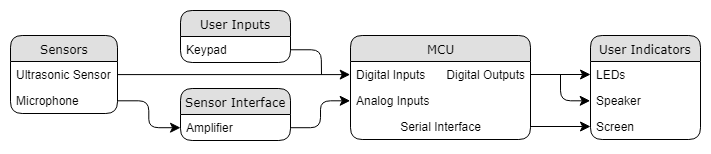

The diagram above was exported from draw.io. Its source (the exported page's mxGraphModel, read from the mxfile embedded in the PNG):
<mxGraphModel dx="981" dy="514" grid="1" gridSize="10" guides="1" tooltips="1" connect="1" arrows="1" fold="1" page="1" pageScale="1" pageWidth="1100" pageHeight="850" background="#ffffff" math="0" shadow="0">
  <root>
    <mxCell id="0" />
    <mxCell id="1" parent="0" />
    <mxCell id="21ea969265ad0168-6" value="Sensors" style="swimlane;html=1;fontStyle=0;childLayout=stackLayout;horizontal=1;startSize=26;fillColor=#e0e0e0;horizontalStack=0;resizeParent=1;resizeLast=0;collapsible=1;marginBottom=0;swimlaneFillColor=#ffffff;align=center;rounded=1;shadow=0;comic=0;labelBackgroundColor=none;strokeColor=#000000;strokeWidth=1;fontFamily=Verdana;fontSize=12;fontColor=#000000;" parent="1" vertex="1">
      <mxGeometry x="200" y="380" width="107" height="78" as="geometry" />
    </mxCell>
    <mxCell id="21ea969265ad0168-7" value="Ultrasonic Sensor" style="text;html=1;strokeColor=none;fillColor=none;spacingLeft=4;spacingRight=4;whiteSpace=wrap;overflow=hidden;rotatable=0;points=[[0,0.5],[1,0.5]];portConstraint=eastwest;" parent="21ea969265ad0168-6" vertex="1">
      <mxGeometry y="26" width="107" height="26" as="geometry" />
    </mxCell>
    <mxCell id="21ea969265ad0168-8" value="Microphone" style="text;html=1;strokeColor=none;fillColor=none;spacingLeft=4;spacingRight=4;whiteSpace=wrap;overflow=hidden;rotatable=0;points=[[0,0.5],[1,0.5]];portConstraint=eastwest;" parent="21ea969265ad0168-6" vertex="1">
      <mxGeometry y="52" width="107" height="26" as="geometry" />
    </mxCell>
    <mxCell id="21ea969265ad0168-10" value="Sensor Interface" style="swimlane;html=1;fontStyle=0;childLayout=stackLayout;horizontal=1;startSize=26;fillColor=#e0e0e0;horizontalStack=0;resizeParent=1;resizeLast=0;collapsible=1;marginBottom=0;swimlaneFillColor=#ffffff;align=center;rounded=1;shadow=0;comic=0;labelBackgroundColor=none;strokeColor=#000000;strokeWidth=1;fontFamily=Verdana;fontSize=12;fontColor=#000000;" parent="1" vertex="1">
      <mxGeometry x="370" y="433" width="110" height="52" as="geometry" />
    </mxCell>
    <mxCell id="21ea969265ad0168-11" value="Amplifier" style="text;html=1;strokeColor=none;fillColor=none;spacingLeft=4;spacingRight=4;whiteSpace=wrap;overflow=hidden;rotatable=0;points=[[0,0.5],[1,0.5]];portConstraint=eastwest;" parent="21ea969265ad0168-10" vertex="1">
      <mxGeometry y="26" width="110" height="26" as="geometry" />
    </mxCell>
    <mxCell id="21ea969265ad0168-14" value="MCU" style="swimlane;html=1;fontStyle=0;childLayout=stackLayout;horizontal=1;startSize=26;fillColor=#e0e0e0;horizontalStack=0;resizeParent=1;resizeLast=0;collapsible=1;marginBottom=0;swimlaneFillColor=#ffffff;align=center;rounded=1;shadow=0;comic=0;labelBackgroundColor=none;strokeColor=#000000;strokeWidth=1;fontFamily=Verdana;fontSize=12;fontColor=#000000;" parent="1" vertex="1">
      <mxGeometry x="540" y="380" width="180" height="104" as="geometry" />
    </mxCell>
    <mxCell id="FWfOecr6vTYzmZXP1Eo5-13" value="Digital Outputs" style="text;html=1;strokeColor=none;fillColor=none;spacingLeft=4;spacingRight=4;whiteSpace=wrap;overflow=hidden;rotatable=0;points=[[0,0.5],[1,0.5]];portConstraint=eastwest;align=right;" parent="21ea969265ad0168-14" vertex="1">
      <mxGeometry y="26" width="180" height="26" as="geometry" />
    </mxCell>
    <mxCell id="21ea969265ad0168-16" value="Analog Inputs" style="text;html=1;strokeColor=none;fillColor=none;spacingLeft=4;spacingRight=4;whiteSpace=wrap;overflow=hidden;rotatable=0;points=[[0,0.5],[1,0.5]];portConstraint=eastwest;" parent="21ea969265ad0168-14" vertex="1">
      <mxGeometry y="52" width="180" height="26" as="geometry" />
    </mxCell>
    <mxCell id="21ea969265ad0168-17" value="Serial Interface" style="text;html=1;strokeColor=none;fillColor=none;spacingLeft=4;spacingRight=4;whiteSpace=wrap;overflow=hidden;rotatable=0;points=[[0,0.5],[1,0.5]];portConstraint=eastwest;align=center;" parent="21ea969265ad0168-14" vertex="1">
      <mxGeometry y="78" width="180" height="26" as="geometry" />
    </mxCell>
    <mxCell id="21ea969265ad0168-22" value="User Inputs" style="swimlane;html=1;fontStyle=0;childLayout=stackLayout;horizontal=1;startSize=26;fillColor=#e0e0e0;horizontalStack=0;resizeParent=1;resizeLast=0;collapsible=1;marginBottom=0;swimlaneFillColor=#ffffff;align=center;rounded=1;shadow=0;comic=0;labelBackgroundColor=none;strokeColor=#000000;strokeWidth=1;fontFamily=Verdana;fontSize=12;fontColor=#000000;" parent="1" vertex="1">
      <mxGeometry x="370" y="355" width="110" height="52" as="geometry" />
    </mxCell>
    <mxCell id="21ea969265ad0168-23" value="Keypad" style="text;html=1;strokeColor=none;fillColor=none;spacingLeft=4;spacingRight=4;whiteSpace=wrap;overflow=hidden;rotatable=0;points=[[0,0.5],[1,0.5]];portConstraint=eastwest;" parent="21ea969265ad0168-22" vertex="1">
      <mxGeometry y="26" width="110" height="26" as="geometry" />
    </mxCell>
    <mxCell id="21ea969265ad0168-43" style="edgeStyle=orthogonalEdgeStyle;html=1;labelBackgroundColor=none;startFill=0;startSize=8;endFill=1;endSize=8;fontFamily=Verdana;fontSize=12;exitX=1;exitY=0.5;exitDx=0;exitDy=0;entryX=0;entryY=0.5;entryDx=0;entryDy=0;" parent="1" source="21ea969265ad0168-7" target="21ea969265ad0168-15" edge="1">
      <mxGeometry relative="1" as="geometry">
        <mxPoint x="480" y="575" as="targetPoint" />
        <mxPoint x="310" y="444" as="sourcePoint" />
      </mxGeometry>
    </mxCell>
    <mxCell id="21ea969265ad0168-49" style="edgeStyle=orthogonalEdgeStyle;html=1;exitX=1;exitY=0.75;labelBackgroundColor=none;startFill=0;startSize=8;endFill=1;endSize=8;fontFamily=Verdana;fontSize=12;entryX=0;entryY=0.5;entryDx=0;entryDy=0;exitDx=0;exitDy=0;" parent="1" source="21ea969265ad0168-10" target="21ea969265ad0168-16" edge="1">
      <mxGeometry relative="1" as="geometry">
        <mxPoint x="530" y="454" as="targetPoint" />
        <Array as="points" />
        <mxPoint x="480.1428571428571" y="418.8571428571429" as="sourcePoint" />
      </mxGeometry>
    </mxCell>
    <mxCell id="21ea969265ad0168-40" style="edgeStyle=orthogonalEdgeStyle;html=1;entryX=0;entryY=0.5;labelBackgroundColor=none;startFill=0;startSize=8;endFill=1;endSize=8;fontFamily=Verdana;fontSize=12;entryDx=0;entryDy=0;exitX=1;exitY=0.5;exitDx=0;exitDy=0;" parent="1" source="21ea969265ad0168-8" target="21ea969265ad0168-11" edge="1">
      <mxGeometry relative="1" as="geometry">
        <mxPoint x="307" y="524" as="sourcePoint" />
      </mxGeometry>
    </mxCell>
    <mxCell id="21ea969265ad0168-15" value="Digital Inputs" style="text;html=1;strokeColor=none;fillColor=none;spacingLeft=4;spacingRight=4;whiteSpace=wrap;overflow=hidden;rotatable=0;points=[[0,0.5],[1,0.5]];portConstraint=eastwest;" parent="1" vertex="1">
      <mxGeometry x="540" y="406" width="90" height="26" as="geometry" />
    </mxCell>
    <mxCell id="FWfOecr6vTYzmZXP1Eo5-15" style="html=1;labelBackgroundColor=none;startFill=0;startSize=8;endFill=1;endSize=8;fontFamily=Verdana;fontSize=12;rounded=1;entryX=0;entryY=0.5;entryDx=0;entryDy=0;exitX=1;exitY=0.5;exitDx=0;exitDy=0;" parent="1" source="FWfOecr6vTYzmZXP1Eo5-13" target="tNk72In8gsDeJDF6_uHT-2" edge="1">
      <mxGeometry relative="1" as="geometry">
        <mxPoint x="760" y="414" as="targetPoint" />
        <mxPoint x="730" y="419" as="sourcePoint" />
      </mxGeometry>
    </mxCell>
    <mxCell id="FWfOecr6vTYzmZXP1Eo5-19" value="" style="endArrow=none;html=1;exitX=1;exitY=0.5;exitDx=0;exitDy=0;edgeStyle=orthogonalEdgeStyle;jumpStyle=arc;" parent="1" source="21ea969265ad0168-23" edge="1">
      <mxGeometry width="50" height="50" relative="1" as="geometry">
        <mxPoint x="490" y="504" as="sourcePoint" />
        <mxPoint x="511" y="419" as="targetPoint" />
      </mxGeometry>
    </mxCell>
    <mxCell id="FWfOecr6vTYzmZXP1Eo5-30" value="" style="endArrow=classic;html=1;edgeStyle=orthogonalEdgeStyle;jumpStyle=arc;endFill=1;entryX=0;entryY=0.5;entryDx=0;entryDy=0;endSize=8;startSize=8;" parent="1" target="tNk72In8gsDeJDF6_uHT-3" edge="1">
      <mxGeometry width="50" height="50" relative="1" as="geometry">
        <mxPoint x="750" y="419" as="sourcePoint" />
        <mxPoint x="764.6428571428571" y="432.16666666666663" as="targetPoint" />
      </mxGeometry>
    </mxCell>
    <mxCell id="tNk72In8gsDeJDF6_uHT-1" value="User Indicators" style="swimlane;html=1;fontStyle=0;childLayout=stackLayout;horizontal=1;startSize=26;fillColor=#e0e0e0;horizontalStack=0;resizeParent=1;resizeLast=0;collapsible=1;marginBottom=0;swimlaneFillColor=#ffffff;align=center;rounded=1;shadow=0;comic=0;labelBackgroundColor=none;strokeColor=#000000;strokeWidth=1;fontFamily=Verdana;fontSize=12;fontColor=#000000;" vertex="1" parent="1">
      <mxGeometry x="780" y="380" width="110" height="104" as="geometry" />
    </mxCell>
    <mxCell id="tNk72In8gsDeJDF6_uHT-2" value="LEDs" style="text;html=1;strokeColor=none;fillColor=none;spacingLeft=4;spacingRight=4;whiteSpace=wrap;overflow=hidden;rotatable=0;points=[[0,0.5],[1,0.5]];portConstraint=eastwest;align=left;" vertex="1" parent="tNk72In8gsDeJDF6_uHT-1">
      <mxGeometry y="26" width="110" height="26" as="geometry" />
    </mxCell>
    <mxCell id="tNk72In8gsDeJDF6_uHT-3" value="Speaker" style="text;html=1;strokeColor=none;fillColor=none;spacingLeft=4;spacingRight=4;whiteSpace=wrap;overflow=hidden;rotatable=0;points=[[0,0.5],[1,0.5]];portConstraint=eastwest;" vertex="1" parent="tNk72In8gsDeJDF6_uHT-1">
      <mxGeometry y="52" width="110" height="26" as="geometry" />
    </mxCell>
    <mxCell id="tNk72In8gsDeJDF6_uHT-4" value="Screen" style="text;html=1;strokeColor=none;fillColor=none;spacingLeft=4;spacingRight=4;whiteSpace=wrap;overflow=hidden;rotatable=0;points=[[0,0.5],[1,0.5]];portConstraint=eastwest;align=left;" vertex="1" parent="tNk72In8gsDeJDF6_uHT-1">
      <mxGeometry y="78" width="110" height="26" as="geometry" />
    </mxCell>
    <mxCell id="tNk72In8gsDeJDF6_uHT-5" style="html=1;labelBackgroundColor=none;startFill=0;startSize=8;endFill=1;endSize=8;fontFamily=Verdana;fontSize=12;rounded=1;entryX=0;entryY=0.5;entryDx=0;entryDy=0;exitX=1;exitY=0.5;exitDx=0;exitDy=0;" edge="1" parent="1" source="21ea969265ad0168-17" target="tNk72In8gsDeJDF6_uHT-4">
      <mxGeometry relative="1" as="geometry">
        <mxPoint x="790" y="429" as="targetPoint" />
        <mxPoint x="730" y="429" as="sourcePoint" />
      </mxGeometry>
    </mxCell>
  </root>
</mxGraphModel>